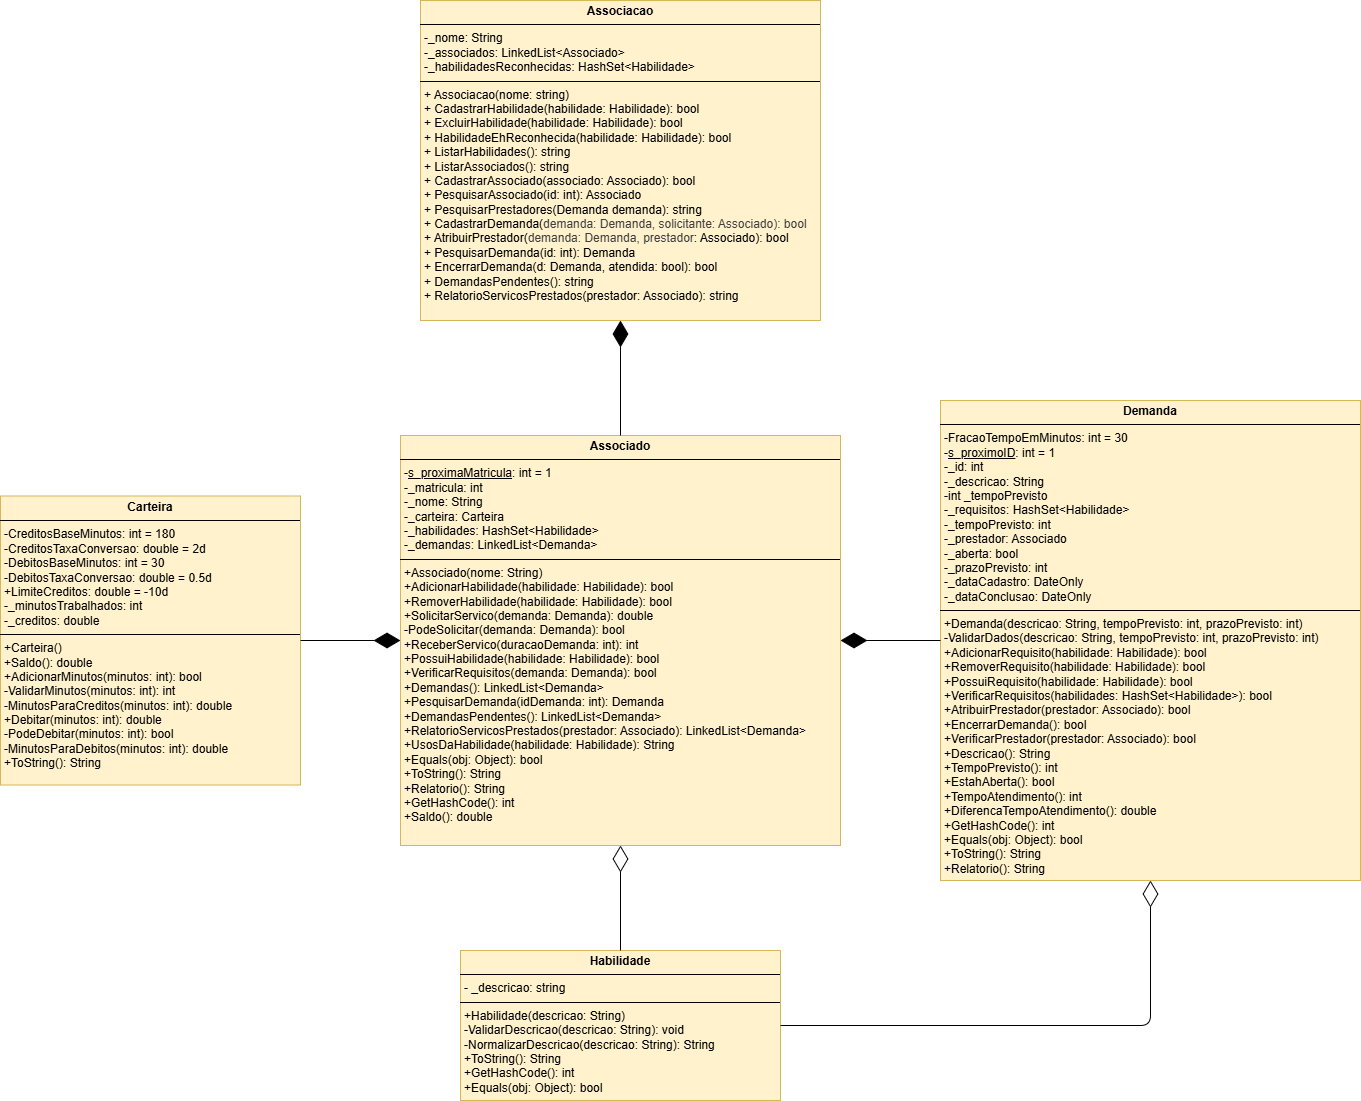

The diagram above was exported from draw.io. Its source (the exported page's mxGraphModel, read from the mxfile embedded in the PNG):
<mxGraphModel dx="2574" dy="1349" grid="1" gridSize="10" guides="1" tooltips="1" connect="1" arrows="1" fold="1" page="1" pageScale="1" pageWidth="1169" pageHeight="827" background="#ffffff" math="0" shadow="0">
  <root>
    <mxCell id="0" />
    <mxCell id="1" parent="0" />
    <mxCell id="2" value="&lt;p style=&quot;margin:0px;margin-top:4px;text-align:center;&quot;&gt;&lt;b&gt;Carteira&lt;/b&gt;&lt;/p&gt;&lt;hr size=&quot;1&quot; style=&quot;border-style:solid;&quot;&gt;&lt;p style=&quot;margin:0px;margin-left:4px;&quot;&gt;-CreditosBaseMinutos: int = 180&lt;/p&gt;&lt;p style=&quot;margin:0px;margin-left:4px;&quot;&gt;-CreditosTaxaConversao: double = 2d&lt;/p&gt;&lt;p style=&quot;margin:0px;margin-left:4px;&quot;&gt;-DebitosBaseMinutos: int = 30&lt;/p&gt;&lt;p style=&quot;margin:0px;margin-left:4px;&quot;&gt;-DebitosTaxaConversao: double = 0.5d&lt;/p&gt;&lt;p style=&quot;margin:0px;margin-left:4px;&quot;&gt;+LimiteCreditos: double = -10d&lt;/p&gt;&lt;p style=&quot;margin:0px;margin-left:4px;&quot;&gt;-_minutosTrabalhados: int&lt;/p&gt;&lt;p style=&quot;margin:0px;margin-left:4px;&quot;&gt;-_creditos: double&lt;/p&gt;&lt;hr size=&quot;1&quot; style=&quot;border-style:solid;&quot;&gt;&lt;p style=&quot;margin:0px;margin-left:4px;&quot;&gt;+Carteira()&lt;/p&gt;&lt;p style=&quot;margin:0px;margin-left:4px;&quot;&gt;+Saldo(): double&lt;/p&gt;&lt;p style=&quot;margin:0px;margin-left:4px;&quot;&gt;+AdicionarMinutos(minutos: int): bool&lt;/p&gt;&lt;p style=&quot;margin:0px;margin-left:4px;&quot;&gt;-ValidarMinutos(minutos: int): int&lt;/p&gt;&lt;p style=&quot;margin:0px;margin-left:4px;&quot;&gt;-MinutosParaCreditos(minutos: int): double&lt;/p&gt;&lt;p style=&quot;margin:0px;margin-left:4px;&quot;&gt;+Debitar(minutos: int): double&lt;/p&gt;&lt;p style=&quot;margin:0px;margin-left:4px;&quot;&gt;-PodeDebitar(minutos: int): bool&lt;/p&gt;&lt;p style=&quot;margin:0px;margin-left:4px;&quot;&gt;-MinutosParaDebitos(minutos: int): double&lt;/p&gt;&lt;p style=&quot;margin:0px;margin-left:4px;&quot;&gt;+ToString(): String&lt;/p&gt;" style="verticalAlign=top;align=left;overflow=fill;html=1;whiteSpace=wrap;fillColor=#fff2cc;strokeColor=#d6b656;" parent="1" vertex="1">
      <mxGeometry x="-60" y="495.5" width="300" height="289" as="geometry" />
    </mxCell>
    <mxCell id="4" value="&lt;p style=&quot;margin:0px;margin-top:4px;text-align:center;&quot;&gt;&lt;b&gt;&lt;font style=&quot;color: rgb(0, 0, 0);&quot;&gt;Associado&lt;/font&gt;&lt;/b&gt;&lt;/p&gt;&lt;hr size=&quot;1&quot; style=&quot;border-style:solid;&quot;&gt;&lt;p style=&quot;margin:0px;margin-left:4px;&quot;&gt;-&lt;u&gt;s_proximaMatricula&lt;/u&gt;: int = 1&lt;/p&gt;&lt;p style=&quot;margin:0px;margin-left:4px;&quot;&gt;-_matricula: int&lt;/p&gt;&lt;p style=&quot;margin:0px;margin-left:4px;&quot;&gt;-_nome: String&lt;/p&gt;&lt;p style=&quot;margin:0px;margin-left:4px;&quot;&gt;-_carteira: Carteira&lt;/p&gt;&lt;p style=&quot;margin:0px;margin-left:4px;&quot;&gt;-_habilidades: HashSet&amp;lt;Habilidade&amp;gt;&lt;/p&gt;&lt;p style=&quot;margin:0px;margin-left:4px;&quot;&gt;&lt;font style=&quot;color: rgb(0, 0, 0);&quot;&gt;&lt;/font&gt;&lt;/p&gt;&lt;p style=&quot;margin:0px;margin-left:4px;&quot;&gt;-_demandas: LinkedList&amp;lt;Demanda&amp;gt;&lt;/p&gt;&lt;hr size=&quot;1&quot; style=&quot;border-style:solid;&quot;&gt;&lt;p style=&quot;margin:0px;margin-left:4px;&quot;&gt;&lt;font color=&quot;#000000&quot;&gt;+Associado(nome: String)&lt;/font&gt;&lt;/p&gt;&lt;p style=&quot;margin:0px;margin-left:4px;&quot;&gt;&lt;font color=&quot;#000000&quot;&gt;+AdicionarHabilidade(habilidade: Habilidade): bool&lt;/font&gt;&lt;/p&gt;&lt;p style=&quot;margin:0px;margin-left:4px;&quot;&gt;&lt;font color=&quot;#000000&quot;&gt;+RemoverHabilidade(habilidade: Habilidade): bool&lt;/font&gt;&lt;/p&gt;&lt;p style=&quot;margin:0px;margin-left:4px;&quot;&gt;&lt;font color=&quot;#000000&quot;&gt;+SolicitarServico(demanda: Demanda): double&lt;/font&gt;&lt;/p&gt;&lt;p style=&quot;margin:0px;margin-left:4px;&quot;&gt;&lt;font color=&quot;#000000&quot;&gt;-PodeSolicitar(demanda: Demanda): bool&lt;/font&gt;&lt;/p&gt;&lt;p style=&quot;margin:0px;margin-left:4px;&quot;&gt;&lt;font color=&quot;#000000&quot;&gt;+ReceberServico(duracaoDemanda: int): int&lt;/font&gt;&lt;/p&gt;&lt;p style=&quot;margin:0px;margin-left:4px;&quot;&gt;&lt;font color=&quot;#000000&quot;&gt;+PossuiHabilidade(habilidade: Habilidade): bool&lt;/font&gt;&lt;/p&gt;&lt;p style=&quot;margin:0px;margin-left:4px;&quot;&gt;&lt;font color=&quot;#000000&quot;&gt;+VerificarRequisitos(demanda: Demanda): bool&lt;/font&gt;&lt;/p&gt;&lt;p style=&quot;margin:0px;margin-left:4px;&quot;&gt;&lt;font color=&quot;#000000&quot;&gt;+Demandas(): LinkedList&amp;lt;Demanda&amp;gt;&lt;/font&gt;&lt;/p&gt;&lt;p style=&quot;margin:0px;margin-left:4px;&quot;&gt;&lt;font color=&quot;#000000&quot;&gt;+PesquisarDemanda(idDemanda: int): Demanda&lt;/font&gt;&lt;/p&gt;&lt;p style=&quot;margin:0px;margin-left:4px;&quot;&gt;&lt;font color=&quot;#000000&quot;&gt;+DemandasPendentes(): LinkedList&amp;lt;Demanda&amp;gt;&lt;/font&gt;&lt;/p&gt;&lt;p style=&quot;margin:0px;margin-left:4px;&quot;&gt;&lt;font color=&quot;#000000&quot;&gt;+RelatorioServicosPrestados(prestador: Associado): LinkedList&amp;lt;Demanda&amp;gt;&lt;/font&gt;&lt;/p&gt;&lt;p style=&quot;margin:0px;margin-left:4px;&quot;&gt;&lt;font color=&quot;#000000&quot;&gt;+UsosDaHabilidade(habilidade: Habilidade): String&lt;/font&gt;&lt;/p&gt;&lt;p style=&quot;margin:0px;margin-left:4px;&quot;&gt;&lt;font color=&quot;#000000&quot;&gt;+Equals(obj: Object): bool&lt;/font&gt;&lt;/p&gt;&lt;p style=&quot;margin:0px;margin-left:4px;&quot;&gt;&lt;font color=&quot;#000000&quot;&gt;+ToString(): String&lt;/font&gt;&lt;/p&gt;&lt;p style=&quot;margin:0px;margin-left:4px;&quot;&gt;&lt;font color=&quot;#000000&quot;&gt;+Relatorio(): String&lt;/font&gt;&lt;/p&gt;&lt;p style=&quot;margin:0px;margin-left:4px;&quot;&gt;&lt;font color=&quot;#000000&quot;&gt;+GetHashCode(): int&lt;/font&gt;&lt;/p&gt;&lt;p style=&quot;margin:0px;margin-left:4px;&quot;&gt;&lt;font color=&quot;#000000&quot;&gt;+Saldo(): double&lt;/font&gt;&lt;/p&gt;&lt;p style=&quot;margin:0px;margin-left:4px;&quot;&gt;&lt;br&gt;&lt;/p&gt;" style="verticalAlign=top;align=left;overflow=fill;html=1;whiteSpace=wrap;fillColor=#fff2cc;strokeColor=#d6b656;" parent="1" vertex="1">
      <mxGeometry x="340" y="435" width="440" height="410" as="geometry" />
    </mxCell>
    <mxCell id="5" value="&lt;p style=&quot;margin:0px;margin-top:4px;text-align:center;&quot;&gt;&lt;b&gt;&lt;font style=&quot;color: rgb(0, 0, 0);&quot;&gt;Demanda&lt;/font&gt;&lt;/b&gt;&lt;/p&gt;&lt;hr size=&quot;1&quot; style=&quot;border-style:solid;&quot;&gt;&lt;p style=&quot;margin:0px;margin-left:4px;&quot;&gt;&lt;font color=&quot;#000000&quot;&gt;-FracaoTempoEmMinutos: int = 30&lt;/font&gt;&lt;/p&gt;&lt;p style=&quot;margin:0px;margin-left:4px;&quot;&gt;&lt;font color=&quot;#000000&quot;&gt;-&lt;u&gt;s_proximoID&lt;/u&gt;: int = 1&amp;nbsp;&lt;/font&gt;&lt;/p&gt;&lt;p style=&quot;margin:0px;margin-left:4px;&quot;&gt;&lt;font color=&quot;#000000&quot;&gt;-_id: int&lt;/font&gt;&lt;/p&gt;&lt;p style=&quot;margin:0px;margin-left:4px;&quot;&gt;&lt;font color=&quot;#000000&quot;&gt;-_descricao: String&lt;/font&gt;&lt;/p&gt;&lt;p style=&quot;margin:0px;margin-left:4px;&quot;&gt;&lt;font color=&quot;#000000&quot;&gt;-int _tempoPrevisto&lt;/font&gt;&lt;/p&gt;&lt;p style=&quot;margin:0px;margin-left:4px;&quot;&gt;&lt;font color=&quot;#000000&quot;&gt;-_requisitos: HashSet&amp;lt;Habilidade&amp;gt;&lt;/font&gt;&lt;/p&gt;&lt;p style=&quot;margin:0px;margin-left:4px;&quot;&gt;&lt;font color=&quot;#000000&quot;&gt;-_tempoPrevisto: int&lt;/font&gt;&lt;/p&gt;&lt;p style=&quot;margin:0px;margin-left:4px;&quot;&gt;&lt;font color=&quot;#000000&quot;&gt;-_prestador: Associado&lt;/font&gt;&lt;/p&gt;&lt;p style=&quot;margin:0px;margin-left:4px;&quot;&gt;&lt;font color=&quot;#000000&quot;&gt;-_aberta: bool&lt;/font&gt;&lt;/p&gt;&lt;p style=&quot;margin:0px;margin-left:4px;&quot;&gt;&lt;font color=&quot;#000000&quot;&gt;-_prazoPrevisto: int&lt;/font&gt;&lt;/p&gt;&lt;p style=&quot;margin:0px;margin-left:4px;&quot;&gt;&lt;font color=&quot;#000000&quot;&gt;-_dataCadastro: DateOnly&lt;/font&gt;&lt;/p&gt;&lt;p style=&quot;margin:0px;margin-left:4px;&quot;&gt;&lt;font color=&quot;#000000&quot;&gt;-_dataConclusao: DateOnly&lt;/font&gt;&lt;/p&gt;&lt;hr size=&quot;1&quot; style=&quot;border-style:solid;&quot;&gt;&lt;p style=&quot;margin:0px;margin-left:4px;&quot;&gt;&lt;font color=&quot;#000000&quot;&gt;+Demanda(descricao: String, tempoPrevisto: int, prazoPrevisto: int)&lt;/font&gt;&lt;/p&gt;&lt;p style=&quot;margin:0px;margin-left:4px;&quot;&gt;&lt;font color=&quot;#000000&quot;&gt;-ValidarDados(descricao: String, tempoPrevisto: int, prazoPrevisto: int)&lt;/font&gt;&lt;/p&gt;&lt;p style=&quot;margin:0px;margin-left:4px;&quot;&gt;&lt;font color=&quot;#000000&quot;&gt;+AdicionarRequisito(habilidade: Habilidade): bool&lt;/font&gt;&lt;/p&gt;&lt;p style=&quot;margin:0px;margin-left:4px;&quot;&gt;&lt;font color=&quot;#000000&quot;&gt;+RemoverRequisito(habilidade: Habilidade): bool&lt;/font&gt;&lt;/p&gt;&lt;p style=&quot;margin:0px;margin-left:4px;&quot;&gt;&lt;font color=&quot;#000000&quot;&gt;+PossuiRequisito(habilidade: Habilidade): bool&lt;/font&gt;&lt;/p&gt;&lt;p style=&quot;margin:0px;margin-left:4px;&quot;&gt;&lt;font color=&quot;#000000&quot;&gt;+VerificarRequisitos(habilidades: HashSet&amp;lt;Habilidade&amp;gt;): bool&lt;/font&gt;&lt;/p&gt;&lt;p style=&quot;margin:0px;margin-left:4px;&quot;&gt;&lt;font color=&quot;#000000&quot;&gt;+AtribuirPrestador(prestador: Associado): bool&lt;/font&gt;&lt;/p&gt;&lt;p style=&quot;margin:0px;margin-left:4px;&quot;&gt;&lt;font color=&quot;#000000&quot;&gt;+EncerrarDemanda(): bool&lt;/font&gt;&lt;/p&gt;&lt;p style=&quot;margin:0px;margin-left:4px;&quot;&gt;&lt;font color=&quot;#000000&quot;&gt;+VerificarPrestador(prestador: Associado): bool&lt;/font&gt;&lt;/p&gt;&lt;p style=&quot;margin:0px;margin-left:4px;&quot;&gt;&lt;font color=&quot;#000000&quot;&gt;+Descricao(): String&lt;/font&gt;&lt;/p&gt;&lt;p style=&quot;margin:0px;margin-left:4px;&quot;&gt;&lt;font color=&quot;#000000&quot;&gt;+TempoPrevisto(): int&lt;/font&gt;&lt;/p&gt;&lt;p style=&quot;margin:0px;margin-left:4px;&quot;&gt;&lt;font color=&quot;#000000&quot;&gt;+EstahAberta(): bool&lt;/font&gt;&lt;/p&gt;&lt;p style=&quot;margin:0px;margin-left:4px;&quot;&gt;&lt;font color=&quot;#000000&quot;&gt;+TempoAtendimento(): int&lt;/font&gt;&lt;/p&gt;&lt;p style=&quot;margin:0px;margin-left:4px;&quot;&gt;&lt;font color=&quot;#000000&quot;&gt;+DiferencaTempoAtendimento(): double&lt;/font&gt;&lt;/p&gt;&lt;p style=&quot;margin:0px;margin-left:4px;&quot;&gt;&lt;font color=&quot;#000000&quot;&gt;+GetHashCode(): int&lt;/font&gt;&lt;/p&gt;&lt;p style=&quot;margin:0px;margin-left:4px;&quot;&gt;&lt;font color=&quot;#000000&quot;&gt;+Equals(obj: Object): bool&lt;/font&gt;&lt;/p&gt;&lt;p style=&quot;margin:0px;margin-left:4px;&quot;&gt;&lt;font color=&quot;#000000&quot;&gt;+ToString(): String&lt;/font&gt;&lt;/p&gt;&lt;p style=&quot;margin:0px;margin-left:4px;&quot;&gt;&lt;font color=&quot;#000000&quot;&gt;+Relatorio(): String&lt;/font&gt;&lt;/p&gt;" style="verticalAlign=top;align=left;overflow=fill;html=1;whiteSpace=wrap;fillColor=#fff2cc;strokeColor=#d6b656;" parent="1" vertex="1">
      <mxGeometry x="880" y="400" width="420" height="480" as="geometry" />
    </mxCell>
    <mxCell id="6" value="&lt;p style=&quot;margin:0px;margin-top:4px;text-align:center;&quot;&gt;&lt;b&gt;&lt;font style=&quot;color: rgb(0, 0, 0);&quot;&gt;Associacao&lt;/font&gt;&lt;/b&gt;&lt;/p&gt;&lt;hr size=&quot;1&quot; style=&quot;border-style:solid;&quot;&gt;&lt;p style=&quot;margin:0px;margin-left:4px;&quot;&gt;-_nome: String&lt;/p&gt;&lt;p style=&quot;margin:0px;margin-left:4px;&quot;&gt;-_associados: LinkedList&amp;lt;Associado&amp;gt;&lt;/p&gt;&lt;p style=&quot;margin:0px;margin-left:4px;&quot;&gt;&lt;span style=&quot;background-color: transparent;&quot;&gt;&lt;font style=&quot;color: rgb(0, 0, 0);&quot;&gt;&lt;/font&gt;&lt;/span&gt;&lt;/p&gt;&lt;p style=&quot;margin:0px;margin-left:4px;&quot;&gt;-_habilidadesReconhecidas: HashSet&amp;lt;Habilidade&amp;gt;&lt;/p&gt;&lt;hr size=&quot;1&quot; style=&quot;border-style:solid;&quot;&gt;&lt;p style=&quot;margin:0px;margin-left:4px;&quot;&gt;&lt;font style=&quot;color: rgb(0, 0, 0);&quot;&gt;+ Associacao(nome: string)&lt;/font&gt;&lt;/p&gt;&lt;p style=&quot;margin:0px;margin-left:4px;&quot;&gt;&lt;font style=&quot;color: rgb(0, 0, 0);&quot;&gt;+ CadastrarHabilidade(habilidade: Habilidade): bool&lt;/font&gt;&lt;/p&gt;&lt;p style=&quot;margin:0px;margin-left:4px;&quot;&gt;&lt;span style=&quot;color: rgb(63, 63, 63);&quot;&gt;&lt;font style=&quot;color: rgb(0, 0, 0);&quot;&gt;+ ExcluirHabilidade(habilidade: Habilidade): bool&lt;/font&gt;&lt;/span&gt;&lt;/p&gt;&lt;p style=&quot;margin:0px;margin-left:4px;&quot;&gt;&lt;span style=&quot;color: rgb(63, 63, 63);&quot;&gt;&lt;font style=&quot;color: rgb(0, 0, 0);&quot;&gt;+ HabilidadeEhReconhecida(habilidade: Habilidade): bool&lt;/font&gt;&lt;/span&gt;&lt;/p&gt;&lt;p style=&quot;margin:0px;margin-left:4px;&quot;&gt;&lt;font style=&quot;color: rgb(0, 0, 0);&quot;&gt;+ ListarHabilidades(): string&lt;/font&gt;&lt;/p&gt;&lt;p style=&quot;margin:0px;margin-left:4px;&quot;&gt;&lt;font style=&quot;color: rgb(0, 0, 0);&quot;&gt;+ ListarAssociados(): string&lt;/font&gt;&lt;/p&gt;&lt;p style=&quot;margin:0px;margin-left:4px;&quot;&gt;&lt;font style=&quot;color: rgb(0, 0, 0);&quot;&gt;+ CadastrarAssociado(associado: Associado): bool&lt;/font&gt;&lt;/p&gt;&lt;p style=&quot;margin:0px;margin-left:4px;&quot;&gt;&lt;span style=&quot;background-color: transparent;&quot;&gt;&lt;font style=&quot;color: rgb(0, 0, 0);&quot;&gt;+ PesquisarAssociado(id: int): Associado&lt;/font&gt;&lt;/span&gt;&lt;/p&gt;&lt;p style=&quot;margin:0px;margin-left:4px;&quot;&gt;&lt;span style=&quot;background-color: transparent;&quot;&gt;&lt;font style=&quot;color: rgb(0, 0, 0);&quot;&gt;+ PesquisarPrestadores(Demanda demanda&lt;/font&gt;&lt;/span&gt;&lt;span style=&quot;background-color: transparent;&quot;&gt;&lt;font style=&quot;color: rgb(0, 0, 0);&quot;&gt;):&amp;nbsp;&lt;/font&gt;&lt;/span&gt;&lt;span style=&quot;background-color: transparent;&quot;&gt;string&lt;/span&gt;&lt;/p&gt;&lt;p style=&quot;margin:0px;margin-left:4px;&quot;&gt;&lt;font style=&quot;color: rgb(0, 0, 0);&quot;&gt;+ CadastrarDemanda(&lt;span style=&quot;background-color: transparent; color: rgb(63, 63, 63);&quot;&gt;demanda: Demanda,&amp;nbsp;&lt;/span&gt;&lt;span style=&quot;background-color: transparent; color: rgb(63, 63, 63);&quot;&gt;solicitante: Associado&lt;/span&gt;&lt;span style=&quot;background-color: transparent; color: rgb(63, 63, 63);&quot;&gt;): bool&lt;/span&gt;&lt;/font&gt;&lt;/p&gt;&lt;p style=&quot;margin:0px;margin-left:4px;&quot;&gt;&lt;font style=&quot;color: rgb(0, 0, 0);&quot;&gt;+ AtribuirPrestador(&lt;span style=&quot;background-color: transparent; color: rgb(63, 63, 63);&quot;&gt;demanda: Demanda, prestador&lt;/span&gt;&lt;span style=&quot;background-color: transparent;&quot;&gt;: Associado&lt;/span&gt;&lt;span style=&quot;background-color: transparent;&quot;&gt;): bool&lt;/span&gt;&lt;/font&gt;&lt;/p&gt;&lt;p style=&quot;margin:0px;margin-left:4px;&quot;&gt;&lt;font style=&quot;color: rgb(0, 0, 0);&quot;&gt;+ PesquisarDemanda(id: int): Demanda&lt;/font&gt;&lt;/p&gt;&lt;p style=&quot;margin:0px;margin-left:4px;&quot;&gt;&lt;span style=&quot;color: rgb(0, 0, 0);&quot;&gt;+ EncerrarDemanda(d: Demanda, atendida: bool): bool&lt;/span&gt;&lt;span style=&quot;background-color: transparent;&quot;&gt;&lt;/span&gt;&lt;/p&gt;&lt;p style=&quot;margin:0px;margin-left:4px;&quot;&gt;&lt;span style=&quot;background-color: transparent;&quot;&gt;+ DemandasPendentes(): string&lt;/span&gt;&lt;/p&gt;&lt;p style=&quot;margin:0px;margin-left:4px;&quot;&gt;&lt;span style=&quot;background-color: transparent;&quot;&gt;+ RelatorioServicosPrestados(prestador: Associado): string&lt;/span&gt;&lt;/p&gt;&lt;p style=&quot;margin:0px;margin-left:4px;&quot;&gt;&lt;br&gt;&lt;/p&gt;" style="verticalAlign=top;align=left;overflow=fill;html=1;whiteSpace=wrap;fillColor=#fff2cc;strokeColor=#d6b656;" parent="1" vertex="1">
      <mxGeometry x="360" width="400" height="320" as="geometry" />
    </mxCell>
    <mxCell id="12" value="&lt;p style=&quot;margin:0px;margin-top:4px;text-align:center;&quot;&gt;&lt;b&gt;Habilidade&lt;/b&gt;&lt;/p&gt;&lt;hr size=&quot;1&quot; style=&quot;border-style:solid;&quot;&gt;&lt;p style=&quot;margin:0px;margin-left:4px;&quot;&gt;&lt;span style=&quot;background-color: transparent;&quot;&gt;- _descricao: string&lt;/span&gt;&lt;/p&gt;&lt;hr size=&quot;1&quot; style=&quot;border-style:solid;&quot;&gt;&lt;p style=&quot;margin:0px;margin-left:4px;&quot;&gt;+Habilidade(descricao: String)&lt;/p&gt;&lt;p style=&quot;margin:0px;margin-left:4px;&quot;&gt;-ValidarDescricao(descricao: String): void&lt;/p&gt;&lt;p style=&quot;margin:0px;margin-left:4px;&quot;&gt;-NormalizarDescricao(descricao: String): String&lt;/p&gt;&lt;p style=&quot;margin:0px;margin-left:4px;&quot;&gt;+ToString(): String&lt;/p&gt;&lt;p style=&quot;margin:0px;margin-left:4px;&quot;&gt;+GetHashCode(): int&lt;/p&gt;&lt;p style=&quot;margin:0px;margin-left:4px;&quot;&gt;+Equals(obj: Object): bool&lt;/p&gt;&lt;p style=&quot;margin:0px;margin-left:4px;&quot;&gt;&lt;br&gt;&lt;/p&gt;&lt;p style=&quot;margin:0px;margin-left:4px;&quot;&gt;&lt;br&gt;&lt;/p&gt;" style="verticalAlign=top;align=left;overflow=fill;html=1;whiteSpace=wrap;fillColor=#fff2cc;strokeColor=#d6b656;" parent="1" vertex="1">
      <mxGeometry x="400" y="950" width="320" height="150" as="geometry" />
    </mxCell>
    <mxCell id="15" value="" style="endArrow=diamondThin;endFill=1;endSize=24;html=1;entryX=0;entryY=0.5;entryDx=0;entryDy=0;exitX=1;exitY=0.5;exitDx=0;exitDy=0;" parent="1" source="2" target="4" edge="1">
      <mxGeometry width="160" relative="1" as="geometry">
        <mxPoint x="320.30000000000007" y="599.454" as="sourcePoint" />
        <mxPoint x="398.19999999999993" y="601.1200000000001" as="targetPoint" />
      </mxGeometry>
    </mxCell>
    <mxCell id="20" value="" style="endArrow=diamondThin;endFill=1;endSize=24;html=1;entryX=0.5;entryY=1;entryDx=0;entryDy=0;exitX=0.5;exitY=0;exitDx=0;exitDy=0;" parent="1" source="4" target="6" edge="1">
      <mxGeometry width="160" relative="1" as="geometry">
        <mxPoint x="810" y="198" as="sourcePoint" />
        <mxPoint x="730" y="198" as="targetPoint" />
      </mxGeometry>
    </mxCell>
    <mxCell id="21" value="" style="endArrow=diamondThin;endFill=1;endSize=24;html=1;entryX=1;entryY=0.5;entryDx=0;entryDy=0;exitX=0;exitY=0.5;exitDx=0;exitDy=0;" parent="1" source="5" target="4" edge="1">
      <mxGeometry width="160" relative="1" as="geometry">
        <mxPoint x="860" y="600" as="sourcePoint" />
        <mxPoint x="760" y="630" as="targetPoint" />
      </mxGeometry>
    </mxCell>
    <mxCell id="23" value="" style="endArrow=diamondThin;endFill=0;endSize=24;html=1;entryX=0.5;entryY=1;entryDx=0;entryDy=0;exitX=0.5;exitY=0;exitDx=0;exitDy=0;" parent="1" source="12" target="4" edge="1">
      <mxGeometry width="160" relative="1" as="geometry">
        <mxPoint x="640" y="670" as="sourcePoint" />
        <mxPoint x="800" y="670" as="targetPoint" />
      </mxGeometry>
    </mxCell>
    <mxCell id="24" value="" style="endArrow=diamondThin;endFill=0;endSize=24;html=1;entryX=0.5;entryY=1;entryDx=0;entryDy=0;exitX=1;exitY=0.5;exitDx=0;exitDy=0;edgeStyle=orthogonalEdgeStyle;" parent="1" source="12" target="5" edge="1">
      <mxGeometry width="160" relative="1" as="geometry">
        <mxPoint x="570" y="910" as="sourcePoint" />
        <mxPoint x="570" y="799" as="targetPoint" />
      </mxGeometry>
    </mxCell>
  </root>
</mxGraphModel>